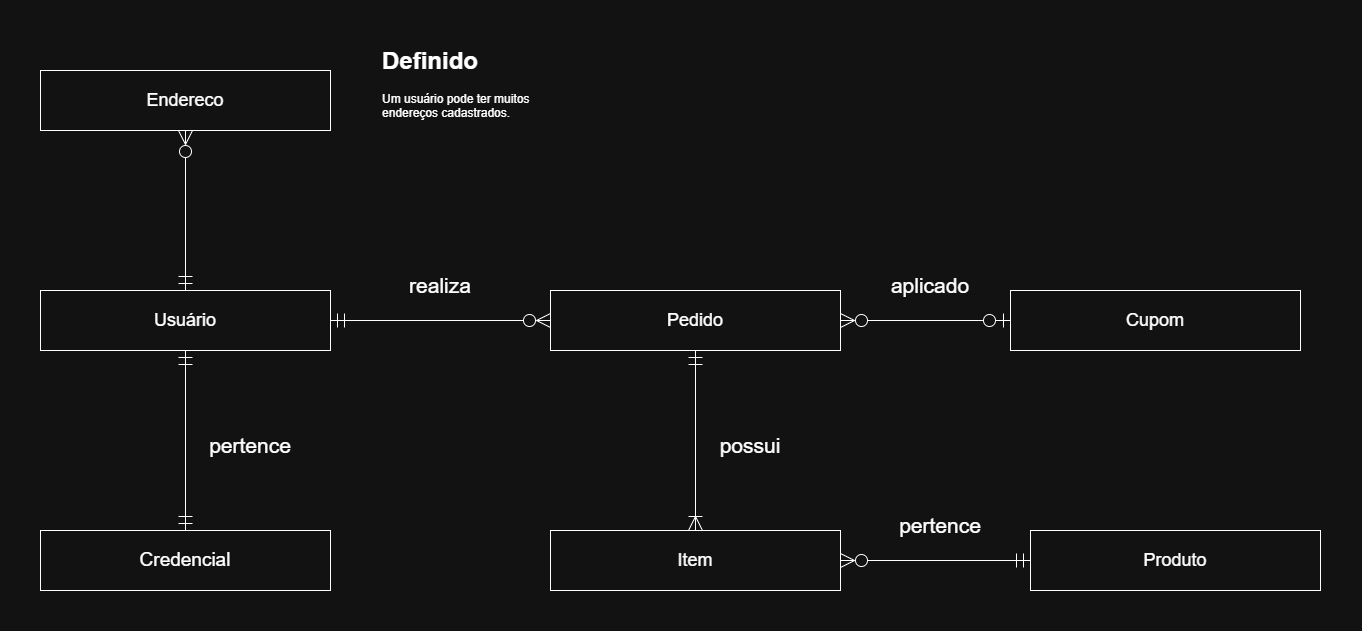

The diagram above was exported from draw.io. Its source (the exported page's mxGraphModel, read from the mxfile embedded in the PNG):
<mxGraphModel dx="1748" dy="1114" grid="1" gridSize="10" guides="1" tooltips="1" connect="1" arrows="1" fold="1" page="0" pageScale="1" pageWidth="827" pageHeight="1169" math="0" shadow="0">
  <root>
    <mxCell id="0" />
    <mxCell id="1" parent="0" />
    <mxCell id="9FQfSnHifJ07OPbfNqQv-7" edge="1" parent="1" source="9FQfSnHifJ07OPbfNqQv-1" style="edgeStyle=orthogonalEdgeStyle;rounded=0;orthogonalLoop=1;jettySize=auto;html=1;entryX=0;entryY=0.5;entryDx=0;entryDy=0;endArrow=ERzeroToMany;endFill=0;startArrow=ERmandOne;startFill=0;endSize=12;startSize=12;" target="9FQfSnHifJ07OPbfNqQv-3">
      <mxGeometry relative="1" as="geometry" />
    </mxCell>
    <mxCell id="00PaXP9su2ES13Ezm4qi-8" edge="1" parent="1" source="9FQfSnHifJ07OPbfNqQv-1" style="edgeStyle=orthogonalEdgeStyle;rounded=0;orthogonalLoop=1;jettySize=auto;html=1;entryX=0.5;entryY=0;entryDx=0;entryDy=0;endSize=12;startSize=12;endArrow=ERmandOne;endFill=0;startArrow=ERmandOne;startFill=0;" target="00PaXP9su2ES13Ezm4qi-7">
      <mxGeometry relative="1" as="geometry" />
    </mxCell>
    <mxCell id="9FQfSnHifJ07OPbfNqQv-1" parent="1" style="rounded=0;whiteSpace=wrap;html=1;" value="&lt;font style=&quot;font-size: 18px;&quot;&gt;Usuário&lt;/font&gt;" vertex="1">
      <mxGeometry height="60" width="290" x="-200" y="-30" as="geometry" />
    </mxCell>
    <mxCell id="9FQfSnHifJ07OPbfNqQv-10" edge="1" parent="1" source="9FQfSnHifJ07OPbfNqQv-3" style="edgeStyle=orthogonalEdgeStyle;rounded=0;orthogonalLoop=1;jettySize=auto;html=1;entryX=0;entryY=0.5;entryDx=0;entryDy=0;endSize=12;startSize=12;endArrow=ERzeroToOne;endFill=0;startArrow=ERzeroToMany;startFill=0;" target="9FQfSnHifJ07OPbfNqQv-6">
      <mxGeometry relative="1" as="geometry" />
    </mxCell>
    <mxCell id="9FQfSnHifJ07OPbfNqQv-12" edge="1" parent="1" source="9FQfSnHifJ07OPbfNqQv-3" style="edgeStyle=orthogonalEdgeStyle;rounded=0;orthogonalLoop=1;jettySize=auto;html=1;entryX=0.5;entryY=0;entryDx=0;entryDy=0;endSize=12;startSize=12;endArrow=ERoneToMany;endFill=0;startArrow=ERmandOne;startFill=0;" target="9FQfSnHifJ07OPbfNqQv-4">
      <mxGeometry relative="1" as="geometry" />
    </mxCell>
    <mxCell id="9FQfSnHifJ07OPbfNqQv-3" parent="1" style="rounded=0;whiteSpace=wrap;html=1;" value="&lt;font style=&quot;font-size: 18px;&quot;&gt;Pedido&lt;/font&gt;" vertex="1">
      <mxGeometry height="60" width="290" x="310" y="-30" as="geometry" />
    </mxCell>
    <mxCell id="9FQfSnHifJ07OPbfNqQv-11" edge="1" parent="1" source="9FQfSnHifJ07OPbfNqQv-4" style="edgeStyle=orthogonalEdgeStyle;rounded=0;orthogonalLoop=1;jettySize=auto;html=1;endSize=12;startSize=12;endArrow=ERmandOne;endFill=0;startArrow=ERzeroToMany;startFill=0;" target="9FQfSnHifJ07OPbfNqQv-5">
      <mxGeometry relative="1" as="geometry" />
    </mxCell>
    <mxCell id="9FQfSnHifJ07OPbfNqQv-4" parent="1" style="rounded=0;whiteSpace=wrap;html=1;" value="&lt;font style=&quot;font-size: 18px;&quot;&gt;Item&lt;/font&gt;" vertex="1">
      <mxGeometry height="60" width="290" x="310" y="210" as="geometry" />
    </mxCell>
    <mxCell id="9FQfSnHifJ07OPbfNqQv-5" parent="1" style="rounded=0;whiteSpace=wrap;html=1;" value="&lt;font style=&quot;font-size: 18px;&quot;&gt;Produto&lt;/font&gt;" vertex="1">
      <mxGeometry height="60" width="290" x="790" y="210" as="geometry" />
    </mxCell>
    <mxCell id="9FQfSnHifJ07OPbfNqQv-6" parent="1" style="rounded=0;whiteSpace=wrap;html=1;" value="&lt;font style=&quot;font-size: 18px;&quot;&gt;Cupom&lt;/font&gt;" vertex="1">
      <mxGeometry height="60" width="290" x="770" y="-30" as="geometry" />
    </mxCell>
    <mxCell id="00PaXP9su2ES13Ezm4qi-1" parent="1" style="text;html=1;whiteSpace=wrap;strokeColor=none;fillColor=none;align=center;verticalAlign=middle;rounded=0;" value="&lt;font style=&quot;font-size: 21px;&quot;&gt;realiza&lt;/font&gt;" vertex="1">
      <mxGeometry height="30" width="60" x="170" y="-50" as="geometry" />
    </mxCell>
    <mxCell id="00PaXP9su2ES13Ezm4qi-4" parent="1" style="text;html=1;whiteSpace=wrap;strokeColor=none;fillColor=none;align=center;verticalAlign=middle;rounded=0;" value="&lt;span style=&quot;font-size: 21px;&quot;&gt;aplicado&lt;/span&gt;" vertex="1">
      <mxGeometry height="30" width="60" x="660" y="-50" as="geometry" />
    </mxCell>
    <mxCell id="00PaXP9su2ES13Ezm4qi-5" parent="1" style="text;html=1;whiteSpace=wrap;strokeColor=none;fillColor=none;align=center;verticalAlign=middle;rounded=0;" value="&lt;span style=&quot;font-size: 21px;&quot;&gt;possui&lt;/span&gt;" vertex="1">
      <mxGeometry height="30" width="60" x="480" y="110" as="geometry" />
    </mxCell>
    <mxCell id="00PaXP9su2ES13Ezm4qi-6" parent="1" style="text;html=1;whiteSpace=wrap;strokeColor=none;fillColor=none;align=center;verticalAlign=middle;rounded=0;" value="&lt;span style=&quot;font-size: 21px;&quot;&gt;pertence&lt;/span&gt;" vertex="1">
      <mxGeometry height="30" width="60" x="670" y="190" as="geometry" />
    </mxCell>
    <mxCell id="00PaXP9su2ES13Ezm4qi-7" parent="1" style="rounded=0;whiteSpace=wrap;html=1;" value="&lt;span style=&quot;font-size: 19px;&quot;&gt;Credencial&lt;/span&gt;" vertex="1">
      <mxGeometry height="60" width="290" x="-200" y="210" as="geometry" />
    </mxCell>
    <mxCell id="00PaXP9su2ES13Ezm4qi-9" parent="1" style="text;html=1;whiteSpace=wrap;strokeColor=none;fillColor=none;align=center;verticalAlign=middle;rounded=0;" value="&lt;font style=&quot;font-size: 21px;&quot;&gt;pertence&lt;/font&gt;" vertex="1">
      <mxGeometry height="30" width="60" x="-20" y="110" as="geometry" />
    </mxCell>
    <mxCell id="00PaXP9su2ES13Ezm4qi-11" edge="1" parent="1" source="00PaXP9su2ES13Ezm4qi-10" style="edgeStyle=orthogonalEdgeStyle;rounded=0;orthogonalLoop=1;jettySize=auto;html=1;entryX=0.5;entryY=0;entryDx=0;entryDy=0;endSize=12;startSize=12;endArrow=ERmandOne;endFill=0;startArrow=ERzeroToMany;startFill=0;" target="9FQfSnHifJ07OPbfNqQv-1">
      <mxGeometry relative="1" as="geometry" />
    </mxCell>
    <mxCell id="00PaXP9su2ES13Ezm4qi-10" parent="1" style="rounded=0;whiteSpace=wrap;html=1;" value="&lt;font style=&quot;font-size: 18px;&quot;&gt;Endereco&lt;/font&gt;" vertex="1">
      <mxGeometry height="60" width="290" x="-200" y="-250" as="geometry" />
    </mxCell>
    <mxCell id="00PaXP9su2ES13Ezm4qi-12" parent="1" style="text;html=1;whiteSpace=wrap;overflow=hidden;rounded=0;" value="&lt;h1 style=&quot;margin-top: 0px;&quot;&gt;Definido&lt;/h1&gt;&lt;p&gt;Um usuário pode ter muitos endereços cadastrados.&lt;/p&gt;" vertex="1">
      <mxGeometry height="150" width="180" x="140" y="-280" as="geometry" />
    </mxCell>
  </root>
</mxGraphModel>